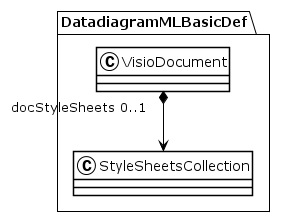

The diagram above was rendered by PlantUML. Its source (embedded in the PNG):
@startuml
!theme plain
package DatadiagramMLBasicDef {
class VisioDocument {
}
VisioDocument "docStyleSheets 0..1" *--> StyleSheetsCollection
class StyleSheetsCollection {
}
}
@enduml